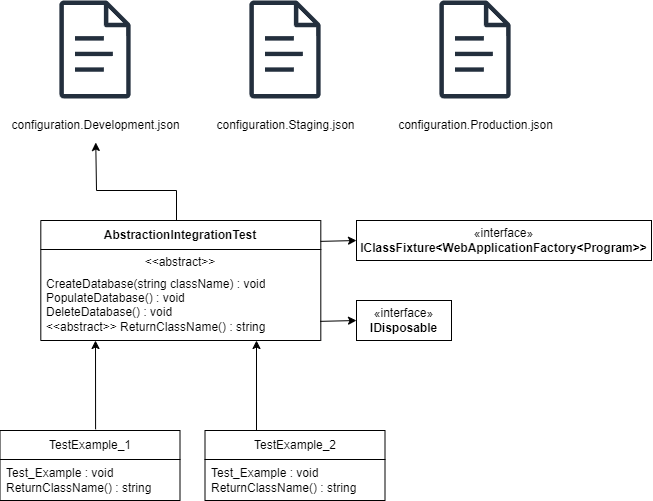

The diagram above was exported from draw.io. Its source (the exported page's mxGraphModel, read from the mxfile embedded in the PNG):
<mxGraphModel dx="1195" dy="687" grid="1" gridSize="10" guides="1" tooltips="1" connect="1" arrows="1" fold="1" page="1" pageScale="1" pageWidth="850" pageHeight="1100" math="0" shadow="0">
  <root>
    <mxCell id="0" />
    <mxCell id="1" parent="0" />
    <mxCell id="IQmmNKR177x-2j-qawiM-37" value="" style="sketch=0;outlineConnect=0;fontColor=#232F3E;gradientColor=none;fillColor=#232F3D;strokeColor=none;dashed=0;verticalLabelPosition=bottom;verticalAlign=top;align=center;html=1;fontSize=12;fontStyle=0;aspect=fixed;pointerEvents=1;shape=mxgraph.aws4.document;" vertex="1" parent="1">
      <mxGeometry x="162.69" y="210" width="71.62" height="98" as="geometry" />
    </mxCell>
    <mxCell id="IQmmNKR177x-2j-qawiM-38" value="configuration.Development.json" style="text;html=1;align=center;verticalAlign=middle;resizable=0;points=[];autosize=1;strokeColor=none;fillColor=none;" vertex="1" parent="1">
      <mxGeometry x="103.5" y="320" width="190" height="30" as="geometry" />
    </mxCell>
    <mxCell id="IQmmNKR177x-2j-qawiM-39" value="" style="sketch=0;outlineConnect=0;fontColor=#232F3E;gradientColor=none;fillColor=#232F3D;strokeColor=none;dashed=0;verticalLabelPosition=bottom;verticalAlign=top;align=center;html=1;fontSize=12;fontStyle=0;aspect=fixed;pointerEvents=1;shape=mxgraph.aws4.document;" vertex="1" parent="1">
      <mxGeometry x="352.69" y="210" width="71.62" height="98" as="geometry" />
    </mxCell>
    <mxCell id="IQmmNKR177x-2j-qawiM-40" value="configuration.Staging.json" style="text;html=1;align=center;verticalAlign=middle;resizable=0;points=[];autosize=1;strokeColor=none;fillColor=none;" vertex="1" parent="1">
      <mxGeometry x="308.5" y="320" width="160" height="30" as="geometry" />
    </mxCell>
    <mxCell id="IQmmNKR177x-2j-qawiM-41" value="" style="sketch=0;outlineConnect=0;fontColor=#232F3E;gradientColor=none;fillColor=#232F3D;strokeColor=none;dashed=0;verticalLabelPosition=bottom;verticalAlign=top;align=center;html=1;fontSize=12;fontStyle=0;aspect=fixed;pointerEvents=1;shape=mxgraph.aws4.document;" vertex="1" parent="1">
      <mxGeometry x="542.69" y="210" width="71.62" height="98" as="geometry" />
    </mxCell>
    <mxCell id="IQmmNKR177x-2j-qawiM-42" value="configuration.Production.json" style="text;html=1;align=center;verticalAlign=middle;resizable=0;points=[];autosize=1;strokeColor=none;fillColor=none;" vertex="1" parent="1">
      <mxGeometry x="488.5" y="320" width="180" height="30" as="geometry" />
    </mxCell>
    <mxCell id="IQmmNKR177x-2j-qawiM-43" value="«interface»&lt;br&gt;&lt;b&gt;IClassFixture&amp;lt;WebApplicationFactory&amp;lt;Program&amp;gt;&amp;gt;&lt;/b&gt;" style="html=1;whiteSpace=wrap;" vertex="1" parent="1">
      <mxGeometry x="460" y="430" width="295" height="40" as="geometry" />
    </mxCell>
    <mxCell id="IQmmNKR177x-2j-qawiM-44" value="«interface»&lt;br&gt;&lt;b&gt;IDisposable&lt;/b&gt;" style="html=1;whiteSpace=wrap;" vertex="1" parent="1">
      <mxGeometry x="460" y="510" width="95" height="40" as="geometry" />
    </mxCell>
    <mxCell id="IQmmNKR177x-2j-qawiM-52" value="AbstractionIntegrationTest" style="swimlane;fontStyle=1;align=center;verticalAlign=middle;childLayout=stackLayout;horizontal=1;startSize=29;horizontalStack=0;resizeParent=1;resizeParentMax=0;resizeLast=0;collapsible=0;marginBottom=0;html=1;whiteSpace=wrap;" vertex="1" parent="1">
      <mxGeometry x="144.31" y="430" width="280" height="120" as="geometry" />
    </mxCell>
    <mxCell id="IQmmNKR177x-2j-qawiM-53" value="&amp;lt;&amp;lt;abstract&amp;gt;&amp;gt;" style="text;html=1;strokeColor=none;fillColor=none;align=center;verticalAlign=middle;spacingLeft=4;spacingRight=4;overflow=hidden;rotatable=0;points=[[0,0.5],[1,0.5]];portConstraint=eastwest;whiteSpace=wrap;" vertex="1" parent="IQmmNKR177x-2j-qawiM-52">
      <mxGeometry y="29" width="280" height="25" as="geometry" />
    </mxCell>
    <mxCell id="IQmmNKR177x-2j-qawiM-54" value="CreateDatabase(string className) : void&lt;div&gt;PopulateDatabase() : void&lt;/div&gt;&lt;div&gt;DeleteDatabase() : void&lt;/div&gt;&lt;div&gt;&amp;lt;&amp;lt;abstract&amp;gt;&amp;gt; ReturnClassName() : string&lt;br&gt;&lt;div&gt;&lt;br&gt;&lt;/div&gt;&lt;/div&gt;" style="text;html=1;strokeColor=none;fillColor=none;align=left;verticalAlign=middle;spacingLeft=4;spacingRight=4;overflow=hidden;rotatable=0;points=[[0,0.5],[1,0.5]];portConstraint=eastwest;whiteSpace=wrap;" vertex="1" parent="IQmmNKR177x-2j-qawiM-52">
      <mxGeometry y="54" width="280" height="66" as="geometry" />
    </mxCell>
    <mxCell id="IQmmNKR177x-2j-qawiM-63" value="&lt;span style=&quot;font-weight: 400;&quot;&gt;TestExample_1&lt;/span&gt;" style="swimlane;fontStyle=1;align=center;verticalAlign=middle;childLayout=stackLayout;horizontal=1;startSize=29;horizontalStack=0;resizeParent=1;resizeParentMax=0;resizeLast=0;collapsible=0;marginBottom=0;html=1;whiteSpace=wrap;" vertex="1" parent="1">
      <mxGeometry x="103.5" y="640" width="180" height="70" as="geometry" />
    </mxCell>
    <mxCell id="IQmmNKR177x-2j-qawiM-65" value="Test_Example : void&lt;div&gt;ReturnClassName() : string&lt;/div&gt;" style="text;html=1;strokeColor=none;fillColor=none;align=left;verticalAlign=middle;spacingLeft=4;spacingRight=4;overflow=hidden;rotatable=0;points=[[0,0.5],[1,0.5]];portConstraint=eastwest;whiteSpace=wrap;" vertex="1" parent="IQmmNKR177x-2j-qawiM-63">
      <mxGeometry y="29" width="180" height="41" as="geometry" />
    </mxCell>
    <mxCell id="IQmmNKR177x-2j-qawiM-66" value="&lt;span style=&quot;font-weight: 400;&quot;&gt;TestExample_2&lt;/span&gt;" style="swimlane;fontStyle=1;align=center;verticalAlign=middle;childLayout=stackLayout;horizontal=1;startSize=29;horizontalStack=0;resizeParent=1;resizeParentMax=0;resizeLast=0;collapsible=0;marginBottom=0;html=1;whiteSpace=wrap;" vertex="1" parent="1">
      <mxGeometry x="308.5" y="640" width="180" height="70" as="geometry" />
    </mxCell>
    <mxCell id="IQmmNKR177x-2j-qawiM-67" value="Test_Example : void&lt;div&gt;ReturnClassName() : string&lt;/div&gt;" style="text;html=1;strokeColor=none;fillColor=none;align=left;verticalAlign=middle;spacingLeft=4;spacingRight=4;overflow=hidden;rotatable=0;points=[[0,0.5],[1,0.5]];portConstraint=eastwest;whiteSpace=wrap;" vertex="1" parent="IQmmNKR177x-2j-qawiM-66">
      <mxGeometry y="29" width="180" height="41" as="geometry" />
    </mxCell>
    <mxCell id="IQmmNKR177x-2j-qawiM-68" value="" style="endArrow=classic;html=1;rounded=0;entryX=0.504;entryY=1.067;entryDx=0;entryDy=0;entryPerimeter=0;" edge="1" parent="1" target="IQmmNKR177x-2j-qawiM-38">
      <mxGeometry width="50" height="50" relative="1" as="geometry">
        <mxPoint x="280" y="430" as="sourcePoint" />
        <mxPoint x="199" y="360" as="targetPoint" />
        <Array as="points">
          <mxPoint x="280" y="400" />
          <mxPoint x="200" y="400" />
        </Array>
      </mxGeometry>
    </mxCell>
    <mxCell id="IQmmNKR177x-2j-qawiM-69" value="" style="endArrow=classic;html=1;rounded=0;entryX=0;entryY=0.5;entryDx=0;entryDy=0;exitX=0.999;exitY=0.174;exitDx=0;exitDy=0;exitPerimeter=0;" edge="1" parent="1" source="IQmmNKR177x-2j-qawiM-52" target="IQmmNKR177x-2j-qawiM-43">
      <mxGeometry width="50" height="50" relative="1" as="geometry">
        <mxPoint x="430" y="450" as="sourcePoint" />
        <mxPoint x="350" y="510" as="targetPoint" />
      </mxGeometry>
    </mxCell>
    <mxCell id="IQmmNKR177x-2j-qawiM-70" value="" style="endArrow=classic;html=1;rounded=0;entryX=0;entryY=0.5;entryDx=0;entryDy=0;exitX=0.998;exitY=0.71;exitDx=0;exitDy=0;exitPerimeter=0;" edge="1" parent="1" source="IQmmNKR177x-2j-qawiM-54" target="IQmmNKR177x-2j-qawiM-44">
      <mxGeometry width="50" height="50" relative="1" as="geometry">
        <mxPoint x="434" y="461" as="sourcePoint" />
        <mxPoint x="499" y="460" as="targetPoint" />
      </mxGeometry>
    </mxCell>
    <mxCell id="IQmmNKR177x-2j-qawiM-71" value="" style="endArrow=classic;html=1;rounded=0;exitX=0.531;exitY=-0.017;exitDx=0;exitDy=0;exitPerimeter=0;" edge="1" parent="1" source="IQmmNKR177x-2j-qawiM-63">
      <mxGeometry width="50" height="50" relative="1" as="geometry">
        <mxPoint x="180" y="610" as="sourcePoint" />
        <mxPoint x="199" y="550" as="targetPoint" />
      </mxGeometry>
    </mxCell>
    <mxCell id="IQmmNKR177x-2j-qawiM-72" value="" style="endArrow=classic;html=1;rounded=0;" edge="1" parent="1">
      <mxGeometry width="50" height="50" relative="1" as="geometry">
        <mxPoint x="360" y="640" as="sourcePoint" />
        <mxPoint x="360" y="550" as="targetPoint" />
      </mxGeometry>
    </mxCell>
  </root>
</mxGraphModel>